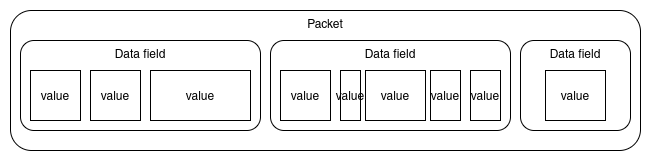

The diagram above was exported from draw.io. Its source (the exported page's mxGraphModel, read from the mxfile embedded in the PNG):
<mxGraphModel dx="702" dy="1000" grid="1" gridSize="10" guides="1" tooltips="1" connect="1" arrows="1" fold="1" page="1" pageScale="1" pageWidth="850" pageHeight="1100" math="0" shadow="0">
  <root>
    <mxCell id="0" />
    <mxCell id="1" parent="0" />
    <mxCell id="sLdAwZFFjNX20Wamw0MO-1" value="Packet" style="rounded=1;whiteSpace=wrap;html=1;verticalAlign=top;" vertex="1" parent="1">
      <mxGeometry x="40" y="210" width="630" height="140" as="geometry" />
    </mxCell>
    <mxCell id="sLdAwZFFjNX20Wamw0MO-2" value="Data field" style="rounded=1;whiteSpace=wrap;html=1;verticalAlign=top;" vertex="1" parent="1">
      <mxGeometry x="50" y="240" width="240" height="90" as="geometry" />
    </mxCell>
    <mxCell id="sLdAwZFFjNX20Wamw0MO-3" value="Data field" style="rounded=1;whiteSpace=wrap;html=1;verticalAlign=top;" vertex="1" parent="1">
      <mxGeometry x="300" y="240" width="240" height="90" as="geometry" />
    </mxCell>
    <mxCell id="sLdAwZFFjNX20Wamw0MO-4" value="Data field" style="rounded=1;whiteSpace=wrap;html=1;verticalAlign=top;" vertex="1" parent="1">
      <mxGeometry x="550" y="240" width="110" height="90" as="geometry" />
    </mxCell>
    <mxCell id="sLdAwZFFjNX20Wamw0MO-5" value="value" style="whiteSpace=wrap;html=1;aspect=fixed;" vertex="1" parent="1">
      <mxGeometry x="60" y="270" width="50" height="50" as="geometry" />
    </mxCell>
    <mxCell id="sLdAwZFFjNX20Wamw0MO-7" value="value" style="whiteSpace=wrap;html=1;aspect=fixed;" vertex="1" parent="1">
      <mxGeometry x="120" y="270" width="50" height="50" as="geometry" />
    </mxCell>
    <mxCell id="sLdAwZFFjNX20Wamw0MO-9" value="value" style="rounded=0;whiteSpace=wrap;html=1;" vertex="1" parent="1">
      <mxGeometry x="180" y="270" width="100" height="50" as="geometry" />
    </mxCell>
    <mxCell id="sLdAwZFFjNX20Wamw0MO-10" value="value" style="rounded=0;whiteSpace=wrap;html=1;" vertex="1" parent="1">
      <mxGeometry x="500" y="270" width="30" height="50" as="geometry" />
    </mxCell>
    <mxCell id="sLdAwZFFjNX20Wamw0MO-13" value="value" style="rounded=0;whiteSpace=wrap;html=1;" vertex="1" parent="1">
      <mxGeometry x="460" y="270" width="30" height="50" as="geometry" />
    </mxCell>
    <mxCell id="sLdAwZFFjNX20Wamw0MO-14" value="value" style="rounded=0;whiteSpace=wrap;html=1;" vertex="1" parent="1">
      <mxGeometry x="395" y="270" width="60" height="50" as="geometry" />
    </mxCell>
    <mxCell id="sLdAwZFFjNX20Wamw0MO-15" value="value" style="rounded=0;whiteSpace=wrap;html=1;" vertex="1" parent="1">
      <mxGeometry x="310" y="270" width="50" height="50" as="geometry" />
    </mxCell>
    <mxCell id="sLdAwZFFjNX20Wamw0MO-16" value="value" style="rounded=0;whiteSpace=wrap;html=1;" vertex="1" parent="1">
      <mxGeometry x="370" y="270" width="20" height="50" as="geometry" />
    </mxCell>
    <mxCell id="sLdAwZFFjNX20Wamw0MO-17" value="value" style="rounded=0;whiteSpace=wrap;html=1;" vertex="1" parent="1">
      <mxGeometry x="575" y="270" width="60" height="50" as="geometry" />
    </mxCell>
  </root>
</mxGraphModel>